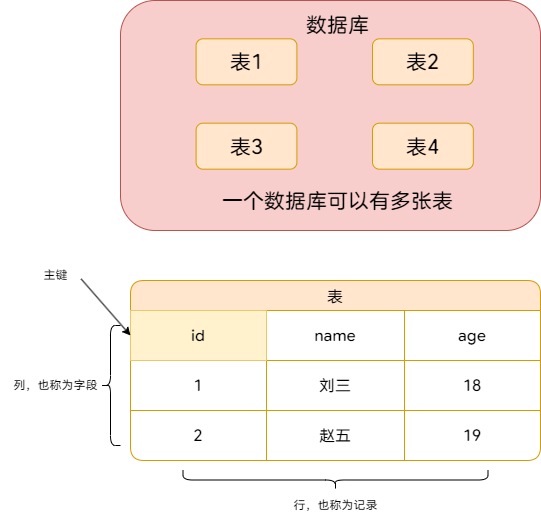

The diagram above was exported from draw.io. Its source (the exported page's mxGraphModel, read from the mxfile embedded in the PNG):
<mxGraphModel dx="1876" dy="659" grid="1" gridSize="10" guides="1" tooltips="1" connect="1" arrows="1" fold="1" page="1" pageScale="1" pageWidth="827" pageHeight="1169" math="0" shadow="0">
  <root>
    <mxCell id="0" />
    <mxCell id="1" parent="0" />
    <mxCell id="gJCt4vzBmzy0SsHj9nKI-13" value="表" style="shape=table;startSize=30;container=1;collapsible=0;childLayout=tableLayout;strokeColor=#d79b00;fontSize=16;rounded=1;fillColor=#ffe6cc;fontFamily= Maple UI;" vertex="1" parent="1">
      <mxGeometry x="110" y="540" width="410" height="180" as="geometry" />
    </mxCell>
    <mxCell id="gJCt4vzBmzy0SsHj9nKI-14" value="" style="shape=tableRow;horizontal=0;startSize=0;swimlaneHead=0;swimlaneBody=0;strokeColor=inherit;top=0;left=0;bottom=0;right=0;collapsible=0;dropTarget=0;fillColor=none;points=[[0,0.5],[1,0.5]];portConstraint=eastwest;fontSize=16;fontFamily= Maple UI;" vertex="1" parent="gJCt4vzBmzy0SsHj9nKI-13">
      <mxGeometry y="30" width="410" height="50" as="geometry" />
    </mxCell>
    <mxCell id="gJCt4vzBmzy0SsHj9nKI-15" value="id" style="shape=partialRectangle;html=1;whiteSpace=wrap;connectable=0;strokeColor=#d6b656;overflow=hidden;fillColor=#fff2cc;top=0;left=0;bottom=0;right=0;pointerEvents=1;fontSize=16;fontFamily= Maple UI;" vertex="1" parent="gJCt4vzBmzy0SsHj9nKI-14">
      <mxGeometry width="136" height="50" as="geometry">
        <mxRectangle width="136" height="50" as="alternateBounds" />
      </mxGeometry>
    </mxCell>
    <mxCell id="gJCt4vzBmzy0SsHj9nKI-16" value="name" style="shape=partialRectangle;html=1;whiteSpace=wrap;connectable=0;strokeColor=inherit;overflow=hidden;fillColor=none;top=0;left=0;bottom=0;right=0;pointerEvents=1;fontSize=16;fontFamily= Maple UI;" vertex="1" parent="gJCt4vzBmzy0SsHj9nKI-14">
      <mxGeometry x="136" width="138" height="50" as="geometry">
        <mxRectangle width="138" height="50" as="alternateBounds" />
      </mxGeometry>
    </mxCell>
    <mxCell id="gJCt4vzBmzy0SsHj9nKI-17" value="age" style="shape=partialRectangle;html=1;whiteSpace=wrap;connectable=0;strokeColor=inherit;overflow=hidden;fillColor=none;top=0;left=0;bottom=0;right=0;pointerEvents=1;fontSize=16;fontFamily= Maple UI;" vertex="1" parent="gJCt4vzBmzy0SsHj9nKI-14">
      <mxGeometry x="274" width="136" height="50" as="geometry">
        <mxRectangle width="136" height="50" as="alternateBounds" />
      </mxGeometry>
    </mxCell>
    <mxCell id="gJCt4vzBmzy0SsHj9nKI-18" value="" style="shape=tableRow;horizontal=0;startSize=0;swimlaneHead=0;swimlaneBody=0;strokeColor=inherit;top=0;left=0;bottom=0;right=0;collapsible=0;dropTarget=0;fillColor=none;points=[[0,0.5],[1,0.5]];portConstraint=eastwest;fontSize=16;fontFamily= Maple UI;" vertex="1" parent="gJCt4vzBmzy0SsHj9nKI-13">
      <mxGeometry y="80" width="410" height="50" as="geometry" />
    </mxCell>
    <mxCell id="gJCt4vzBmzy0SsHj9nKI-19" value="1" style="shape=partialRectangle;html=1;whiteSpace=wrap;connectable=0;strokeColor=inherit;overflow=hidden;fillColor=none;top=0;left=0;bottom=0;right=0;pointerEvents=1;fontSize=16;fontFamily= Maple UI;" vertex="1" parent="gJCt4vzBmzy0SsHj9nKI-18">
      <mxGeometry width="136" height="50" as="geometry">
        <mxRectangle width="136" height="50" as="alternateBounds" />
      </mxGeometry>
    </mxCell>
    <mxCell id="gJCt4vzBmzy0SsHj9nKI-20" value="刘三" style="shape=partialRectangle;html=1;whiteSpace=wrap;connectable=0;strokeColor=inherit;overflow=hidden;fillColor=none;top=0;left=0;bottom=0;right=0;pointerEvents=1;fontSize=16;fontFamily= Maple UI;" vertex="1" parent="gJCt4vzBmzy0SsHj9nKI-18">
      <mxGeometry x="136" width="138" height="50" as="geometry">
        <mxRectangle width="138" height="50" as="alternateBounds" />
      </mxGeometry>
    </mxCell>
    <mxCell id="gJCt4vzBmzy0SsHj9nKI-21" value="18" style="shape=partialRectangle;html=1;whiteSpace=wrap;connectable=0;strokeColor=inherit;overflow=hidden;fillColor=none;top=0;left=0;bottom=0;right=0;pointerEvents=1;fontSize=16;fontFamily= Maple UI;" vertex="1" parent="gJCt4vzBmzy0SsHj9nKI-18">
      <mxGeometry x="274" width="136" height="50" as="geometry">
        <mxRectangle width="136" height="50" as="alternateBounds" />
      </mxGeometry>
    </mxCell>
    <mxCell id="gJCt4vzBmzy0SsHj9nKI-22" value="" style="shape=tableRow;horizontal=0;startSize=0;swimlaneHead=0;swimlaneBody=0;strokeColor=inherit;top=0;left=0;bottom=0;right=0;collapsible=0;dropTarget=0;fillColor=none;points=[[0,0.5],[1,0.5]];portConstraint=eastwest;fontSize=16;fontFamily= Maple UI;" vertex="1" parent="gJCt4vzBmzy0SsHj9nKI-13">
      <mxGeometry y="130" width="410" height="50" as="geometry" />
    </mxCell>
    <mxCell id="gJCt4vzBmzy0SsHj9nKI-23" value="2" style="shape=partialRectangle;html=1;whiteSpace=wrap;connectable=0;strokeColor=inherit;overflow=hidden;fillColor=none;top=0;left=0;bottom=0;right=0;pointerEvents=1;fontSize=16;fontFamily= Maple UI;" vertex="1" parent="gJCt4vzBmzy0SsHj9nKI-22">
      <mxGeometry width="136" height="50" as="geometry">
        <mxRectangle width="136" height="50" as="alternateBounds" />
      </mxGeometry>
    </mxCell>
    <mxCell id="gJCt4vzBmzy0SsHj9nKI-24" value="赵五" style="shape=partialRectangle;html=1;whiteSpace=wrap;connectable=0;strokeColor=inherit;overflow=hidden;fillColor=none;top=0;left=0;bottom=0;right=0;pointerEvents=1;fontSize=16;fontFamily= Maple UI;" vertex="1" parent="gJCt4vzBmzy0SsHj9nKI-22">
      <mxGeometry x="136" width="138" height="50" as="geometry">
        <mxRectangle width="138" height="50" as="alternateBounds" />
      </mxGeometry>
    </mxCell>
    <mxCell id="gJCt4vzBmzy0SsHj9nKI-25" value="19" style="shape=partialRectangle;html=1;whiteSpace=wrap;connectable=0;strokeColor=inherit;overflow=hidden;fillColor=none;top=0;left=0;bottom=0;right=0;pointerEvents=1;fontSize=16;fontFamily= Maple UI;" vertex="1" parent="gJCt4vzBmzy0SsHj9nKI-22">
      <mxGeometry x="274" width="136" height="50" as="geometry">
        <mxRectangle width="136" height="50" as="alternateBounds" />
      </mxGeometry>
    </mxCell>
    <mxCell id="gJCt4vzBmzy0SsHj9nKI-27" value="" style="group" vertex="1" connectable="0" parent="1">
      <mxGeometry x="100" y="260" width="420" height="230" as="geometry" />
    </mxCell>
    <mxCell id="gJCt4vzBmzy0SsHj9nKI-1" value="" style="rounded=1;whiteSpace=wrap;html=1;fillColor=#f8cecc;strokeColor=#b85450;fontFamily= Maple UI;fontSize=21;" vertex="1" parent="gJCt4vzBmzy0SsHj9nKI-27">
      <mxGeometry width="420" height="230.00000000000003" as="geometry" />
    </mxCell>
    <mxCell id="gJCt4vzBmzy0SsHj9nKI-5" value="表2" style="rounded=1;whiteSpace=wrap;html=1;fillColor=#ffe6cc;strokeColor=#d79b00;fontSize=21;fontStyle=0;horizontal=1;fontFamily= Maple UI;" vertex="1" parent="gJCt4vzBmzy0SsHj9nKI-27">
      <mxGeometry x="252" y="38.333333333333336" width="100.80000000000001" height="46.00000000000001" as="geometry" />
    </mxCell>
    <mxCell id="gJCt4vzBmzy0SsHj9nKI-6" value="表4" style="rounded=1;whiteSpace=wrap;html=1;fillColor=#ffe6cc;strokeColor=#d79b00;fontSize=21;fontStyle=0;horizontal=1;fontFamily= Maple UI;" vertex="1" parent="gJCt4vzBmzy0SsHj9nKI-27">
      <mxGeometry x="252" y="122.66666666666669" width="100.80000000000001" height="46.00000000000001" as="geometry" />
    </mxCell>
    <mxCell id="gJCt4vzBmzy0SsHj9nKI-7" value="表3" style="rounded=1;whiteSpace=wrap;html=1;fillColor=#ffe6cc;strokeColor=#d79b00;fontSize=21;fontStyle=0;horizontal=1;fontFamily= Maple UI;" vertex="1" parent="gJCt4vzBmzy0SsHj9nKI-27">
      <mxGeometry x="75.60000000000001" y="122.66666666666669" width="100.80000000000001" height="46.00000000000001" as="geometry" />
    </mxCell>
    <mxCell id="gJCt4vzBmzy0SsHj9nKI-8" value="表1" style="rounded=1;whiteSpace=wrap;html=1;fillColor=#ffe6cc;strokeColor=#d79b00;glass=0;shadow=0;gradientColor=none;fontSize=21;fontStyle=0;horizontal=1;fontFamily= Maple UI;" vertex="1" parent="gJCt4vzBmzy0SsHj9nKI-27">
      <mxGeometry x="75.60000000000001" y="38.333333333333336" width="100.80000000000001" height="46.00000000000001" as="geometry" />
    </mxCell>
    <mxCell id="gJCt4vzBmzy0SsHj9nKI-10" value="数据库" style="text;html=1;align=center;verticalAlign=middle;resizable=0;points=[];autosize=1;strokeColor=none;fillColor=none;fontFamily= Maple UI;fontSize=21;" vertex="1" parent="gJCt4vzBmzy0SsHj9nKI-27">
      <mxGeometry x="172.20000000000002" y="3.833333333333334" width="90" height="40" as="geometry" />
    </mxCell>
    <mxCell id="gJCt4vzBmzy0SsHj9nKI-11" value="一个数据库可以有多张表" style="text;html=1;align=center;verticalAlign=middle;resizable=0;points=[];autosize=1;strokeColor=none;fillColor=none;fontFamily= Maple UI;fontSize=21;" vertex="1" parent="gJCt4vzBmzy0SsHj9nKI-27">
      <mxGeometry x="92.2" y="180.00000000000003" width="250" height="40" as="geometry" />
    </mxCell>
    <mxCell id="gJCt4vzBmzy0SsHj9nKI-28" value="" style="shape=curlyBracket;whiteSpace=wrap;html=1;rounded=1;labelPosition=left;verticalLabelPosition=middle;align=right;verticalAlign=middle;fontFamily= Maple UI;" vertex="1" parent="1">
      <mxGeometry x="80" y="585" width="20" height="120" as="geometry" />
    </mxCell>
    <mxCell id="gJCt4vzBmzy0SsHj9nKI-29" value="列，也称为字段" style="text;html=1;align=center;verticalAlign=middle;resizable=0;points=[];autosize=1;strokeColor=none;fillColor=none;fontFamily= Maple UI;" vertex="1" parent="1">
      <mxGeometry x="-20" y="630" width="110" height="30" as="geometry" />
    </mxCell>
    <mxCell id="gJCt4vzBmzy0SsHj9nKI-31" value="" style="shape=curlyBracket;whiteSpace=wrap;html=1;rounded=1;labelPosition=left;verticalLabelPosition=middle;align=right;verticalAlign=middle;rotation=-90;fontFamily= Maple UI;" vertex="1" parent="1">
      <mxGeometry x="305" y="587" width="20" height="305" as="geometry" />
    </mxCell>
    <mxCell id="gJCt4vzBmzy0SsHj9nKI-32" value="行，也称为记录" style="text;html=1;align=center;verticalAlign=middle;resizable=0;points=[];autosize=1;strokeColor=none;fillColor=none;fontFamily= Maple UI;" vertex="1" parent="1">
      <mxGeometry x="260" y="750" width="110" height="30" as="geometry" />
    </mxCell>
    <mxCell id="gJCt4vzBmzy0SsHj9nKI-33" value="主键" style="text;html=1;align=center;verticalAlign=middle;resizable=0;points=[];autosize=1;strokeColor=none;fillColor=none;" vertex="1" parent="1">
      <mxGeometry x="10" y="520" width="50" height="30" as="geometry" />
    </mxCell>
    <mxCell id="gJCt4vzBmzy0SsHj9nKI-36" value="" style="edgeStyle=none;orthogonalLoop=1;jettySize=auto;html=1;rounded=0;movable=1;resizable=1;rotatable=1;deletable=1;editable=1;locked=0;connectable=1;exitX=1.012;exitY=0.613;exitDx=0;exitDy=0;exitPerimeter=0;entryX=0;entryY=0.5;entryDx=0;entryDy=0;" edge="1" parent="1" source="gJCt4vzBmzy0SsHj9nKI-33" target="gJCt4vzBmzy0SsHj9nKI-14">
      <mxGeometry width="80" relative="1" as="geometry">
        <mxPoint x="220" y="580" as="sourcePoint" />
        <mxPoint x="300" y="580" as="targetPoint" />
      </mxGeometry>
    </mxCell>
  </root>
</mxGraphModel>